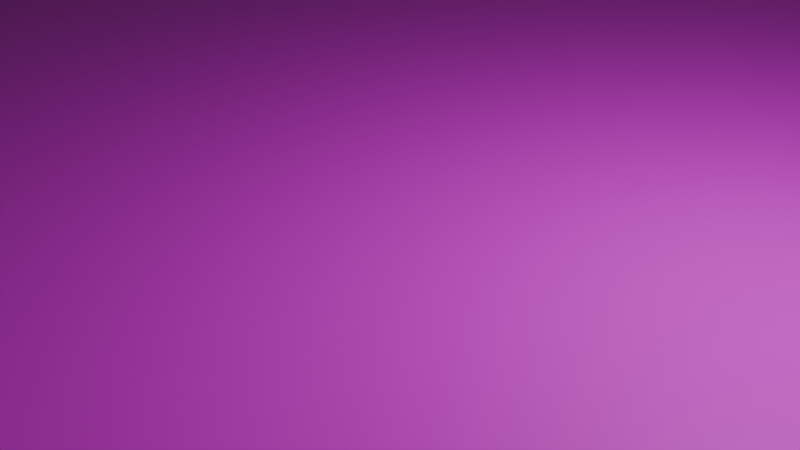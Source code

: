 # Source: mapTest.blend  (saved by Blender 4.3.34; exported with 4.5.12 LTS)
import bpy
from mathutils import Matrix  # noqa: F401  (used for matrix-valued properties, if any)

bpy.ops.wm.read_factory_settings(use_empty=True)
scene = bpy.context.scene
scene.name = 'Scene'

# ---- collections
col_collection = bpy.data.collections.new('Collection'); scene.collection.children.link(col_collection)

# ---- images (referenced by path relative to the original .blend; pixels are not part of the script)
import os
ASSET_DIR = os.environ.get("B2B_ASSET_DIR", "")  # directory of the original .blend (textures are referenced by path, not embedded)
HERE = os.path.dirname(os.path.abspath(__file__))  # packed textures are extracted next to this script under _unpacked/

def load_image(name, relpath, width, height, colorspace="sRGB"):
    """Load a texture the original file referenced (path relative to the .blend, or extracted next to this script)."""
    p = next((c for c in (os.path.join(HERE, relpath), os.path.join(ASSET_DIR, relpath)) if relpath and os.path.exists(c)), "")
    if p:
        img = bpy.data.images.load(p, check_existing=True)
        img.name = name
    else:  # same state as the original file: an image datablock whose file is absent (Cycles renders it pink)
        img = bpy.data.images.new(name, width, height)
        img.source = "FILE"
        img.filepath = "//" + (relpath or name)
    img.colorspace_settings.name = colorspace
    return img
img_test_png = load_image('test.png', 'test.png', 1024, 1024, 'sRGB')

# ---- materials (node trees are filled in below, after node groups)
mat_material = bpy.data.materials.new('Material')
mat_material.alpha_threshold = 0.0
mat_material.roughness = 0.5
mat_material.line_color = (0.0, 0.0, 0.0, 1.0)

# ---- material node trees
mat_material.use_nodes = True; mat_material.node_tree.nodes.clear()
_N = mat_material.node_tree.nodes; _L = mat_material.node_tree.links
n0 = _N.new('ShaderNodeOutputMaterial'); n0.name = 'Material Output'; n0.location = (300, 300)
n1 = _N.new('ShaderNodeBsdfPrincipled'); n1.name = 'Principled BSDF'; n1.location = (10, 300)
n1.inputs[3].default_value = 1.45
n2 = _N.new('ShaderNodeTexImage'); n2.name = '画像テクスチャ'; n2.location = (-280, 280)
n2.image = img_test_png
_L.new(n1.outputs[0], n0.inputs[0])
_L.new(n2.outputs[0], n1.inputs[0])
n0.is_active_output = True

# ---- world
world_world = bpy.data.worlds.new('World'); scene.world = world_world
world_world.use_nodes = True; world_world.node_tree.nodes.clear()
_N = world_world.node_tree.nodes; _L = world_world.node_tree.links
n0 = _N.new('ShaderNodeOutputWorld'); n0.name = 'World Output'; n0.location = (300, 300)
n1 = _N.new('ShaderNodeBackground'); n1.name = 'Background'; n1.location = (10, 300)
n1.inputs[0].default_value = (0.05088, 0.05088, 0.05088, 1.0)
_L.new(n1.outputs[0], n0.inputs[0])
n0.is_active_output = True
world_world.color = (0.05088, 0.05088, 0.05088)
world_world.sun_shadow_jitter_overblur = 0.0

# ---- cameras
cam_camera = bpy.data.cameras.new('Camera')
cam_camera.clip_end = 100.0
cam_camera.ortho_scale = 7.314

# ---- lights
light_light = bpy.data.lights.new('Light', 'POINT')
light_light.energy = 1000.0
light_light.shadow_soft_size = 0.1

# ---- meshes
me_cube = bpy.data.meshes.new('Cube')
me_cube.from_pydata([(53.15, 53.15, 0.2632), (53.15, 53.15, -0.2632), (53.15, -53.15, 0.2632), (53.15, -53.15, -0.2632), (-53.15, 53.15, 0.2632), (-53.15, 53.15, -0.2632), (-53.15, -53.15, 0.2632), (-53.15, -53.15, -0.2632)], [], [(0, 4, 6, 2), (3, 2, 6, 7), (7, 6, 4, 5), (5, 1, 3, 7), (1, 0, 2, 3), (5, 4, 0, 1)])
_uv = me_cube.uv_layers.new(name='UVMap')
_uv.uv.foreach_set('vector', [0.9999, 0.9999, 0.0001, 0.9999, 0.0001, 0.0001001, 0.9999, 0.0001, 0.375, 0.75, 0.625, 0.75, 0.625, 1.0, 0.375, 1.0, 0.375, 0.0, 0.625, 0.0, 0.625, 0.25, 0.375, 0.25, 0.125, 0.5, 0.375, 0.5, 0.375, 0.75, 0.125, 0.75, 0.375, 0.5, 0.625, 0.5, 0.625, 0.75, 0.375, 0.75, 0.375, 0.25, 0.625, 0.25, 0.625, 0.5, 0.375, 0.5])
me_cube.materials.append(mat_material)
me_cube.use_mirror_vertex_groups = False
me_cube.update()

# ---- objects
ob_cube = bpy.data.objects.new('Cube', me_cube)
ob_light = bpy.data.objects.new('Light', light_light)
ob_camera = bpy.data.objects.new('Camera', cam_camera)

# ---- transforms, parenting, visibility, modifiers, constraints
ob_cube.location = (0.0, 0.0, 0.0)
ob_cube.lock_rotations_4d = False
ob_cube.empty_display_type = 'ARROWS'
ob_cube.lineart.crease_threshold = 0.0
ob_light.location = (4.076, 1.005, 5.904)
ob_light.rotation_euler = (0.6503, 0.05522, 1.866)
ob_light.lock_rotations_4d = False
ob_light.empty_display_type = 'ARROWS'
ob_light.color = (0.0, 0.0, 0.0, 0.0)
ob_light.lineart.crease_threshold = 0.0
ob_camera.location = (7.359, -6.926, 4.958)
ob_camera.rotation_euler = (1.109, 0.0, 0.8149)
ob_camera.lock_rotations_4d = False
ob_camera.empty_display_type = 'ARROWS'
ob_camera.color = (0.0, 0.0, 0.0, 0.0)
ob_camera.display_type = 'WIRE'
ob_camera.lineart.crease_threshold = 0.0

# ---- collection membership
col_collection.objects.link(ob_cube)
col_collection.objects.link(ob_light)
col_collection.objects.link(ob_camera)

# ---- scene / render settings (as saved in the file)
scene.camera = ob_camera
scene.frame_start = 1; scene.frame_end = 250; scene.frame_set(1)
scene.render.engine = 'BLENDER_EEVEE_NEXT'
bpy.context.view_layer.update()
